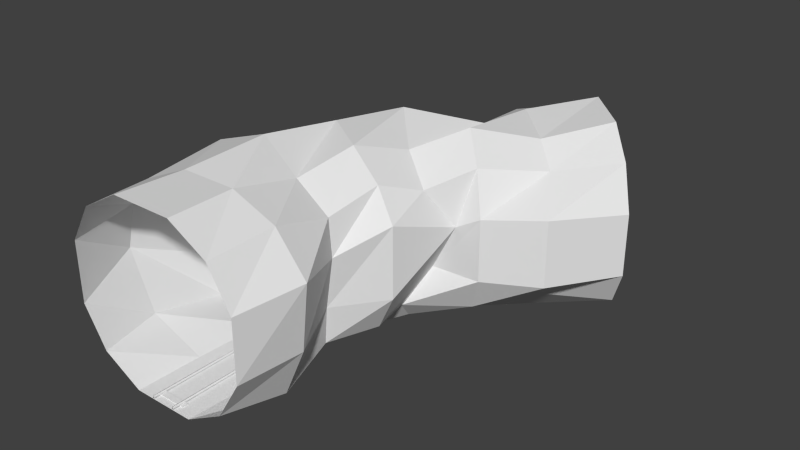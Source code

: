 # Source: CorrectedHalfCurve.blend  (saved by Blender 2.77.0; exported with 4.5.12 LTS)
import bpy
from mathutils import Matrix  # noqa: F401  (used for matrix-valued properties, if any)

bpy.ops.wm.read_factory_settings(use_empty=True)
scene = bpy.context.scene
scene.name = 'Scene'

# ---- collections
col_collection_1 = bpy.data.collections.new('Collection 1'); scene.collection.children.link(col_collection_1)

# ---- materials (node trees are filled in below, after node groups)
mat_material_019 = bpy.data.materials.new('Material.019')
mat_material_019.alpha_threshold = 0.0
mat_material_019.use_transparent_shadow = False
mat_material_019.roughness = 0.5
mat_material_000 = bpy.data.materials.new('Material.000')
mat_material_000.alpha_threshold = 0.0
mat_material_000.use_transparent_shadow = False
mat_material_000.roughness = 0.5
mat_material_013 = bpy.data.materials.new('Material.013')
mat_material_013.alpha_threshold = 0.0
mat_material_013.use_transparent_shadow = False
mat_material_013.roughness = 0.5
mat_material_008 = bpy.data.materials.new('Material.008')
mat_material_008.alpha_threshold = 0.0
mat_material_008.use_transparent_shadow = False
mat_material_008.roughness = 0.5
mat_material_002 = bpy.data.materials.new('Material.002')
mat_material_002.alpha_threshold = 0.0
mat_material_002.use_transparent_shadow = False
mat_material_002.roughness = 0.5
mat_material_001 = bpy.data.materials.new('Material.001')
mat_material_001.alpha_threshold = 0.0
mat_material_001.use_transparent_shadow = False
mat_material_001.roughness = 0.5

# ---- material node trees

# ---- world
world_world = bpy.data.worlds.new('World'); scene.world = world_world
world_world.color = (0.05088, 0.05088, 0.05088)
world_world.use_sun_shadow = False
world_world.sun_shadow_jitter_overblur = 0.0
world_world.cycles.sampling_method = 'NONE'
world_world.cycles.sample_map_resolution = 256

# ---- meshes
me_cube_029 = bpy.data.meshes.new('Cube.029')
me_cube_029.from_pydata([(-1.037, -1.045, -1.0), (-1.037, -1.045, 1.0), (1.683, 1.019, -1.0), (1.683, 1.019, 1.0), (1.036, -1.045, -1.0), (1.036, -1.045, 1.0), (3.149, 0.557, -1.0), (3.149, 0.557, 1.0), (3.387, 0.4821, 0.4415), (3.387, 0.4821, -0.4415), (1.373, -1.045, 0.4415), (1.373, -1.045, -0.4415), (2.092, 0.8899, 1.325), (2.74, 0.686, 1.325), (0.4573, -1.045, 1.325), (-0.4583, -1.045, 1.325), (-1.374, -1.045, -0.4415), (-1.374, -1.045, 0.4415), (1.445, 1.094, 0.4415), (1.445, 1.094, -0.4415), (2.74, 0.686, -1.325), (2.092, 0.8899, -1.325), (-0.4583, -1.045, -1.325), (0.4573, -1.045, -1.325), (-1.094, -0.7433, 1.0), (-1.007, -0.3933, 1.179), (-0.7771, -0.04618, 0.7459), (-0.2691, 0.2842, 1.0), (0.859, 0.5644, 0.8267), (1.032, 0.7692, 1.0), (1.151, 0.7284, -1.0), (0.7292, 0.5644, -1.0), (-0.2691, 0.2842, -1.0), (-0.7014, -0.04618, -1.417), (-1.23, -0.3933, -1.196), (-1.278, -0.7433, -1.0), (2.409, 0.3751, 0.8702), (1.815, 0.1374, 1.0), (1.423, -0.0423, 0.7886), (1.185, -0.2265, 1.0), (1.043, -0.4563, 0.8006), (1.104, -0.7433, 1.066), (1.134, -0.7433, -1.164), (0.9256, -0.4563, -1.0), (1.185, -0.2265, -1.0), (1.067, -0.0423, -1.0), (1.815, 0.1374, -1.0), (2.466, 0.3422, -0.8501), (1.562, -0.7433, 0.5071), (1.116, -0.4665, 0.2919), (1.495, -0.2557, 0.5777), (1.697, 0.05615, 0.2431), (2.048, 0.06809, 0.4415), (2.782, 0.1949, 0.5081), (1.457, -0.7433, -0.4415), (0.9983, -0.4665, -0.4415), (1.495, -0.2557, -0.4415), (1.342, 0.05615, -0.4415), (2.048, 0.06809, -0.4415), (2.782, 0.1949, -0.4415), (2.066, 0.4614, 1.138), (1.415, 0.2566, 1.325), (0.9504, 0.04888, 1.113), (0.6515, -0.1761, 1.325), (0.4879, -0.4387, 1.125), (0.4415, -0.7433, 1.325), (1.432, 0.65, 1.212), (1.211, 0.4451, 1.151), (0.2985, 0.2628, 1.325), (-0.06764, -0.02679, 1.325), (-0.1238, -0.4109, 1.504), (-0.3791, -0.7433, 1.325), (1.449, 0.8358, 0.2309), (0.5684, 0.6337, 0.1762), (-0.5437, 0.3372, 0.4415), (-1.087, -0.01692, 0.1874), (-0.9963, -0.3412, 0.2747), (-1.47, -0.7433, 0.5382), (1.449, 0.7794, -0.4415), (0.6327, 0.6337, -0.4415), (-0.5437, 0.3372, -0.4415), (-1.012, -0.01692, -0.6651), (-1.28, -0.383, -0.591), (-1.654, -0.7433, -0.1512), (1.432, 0.65, -1.325), (0.782, 0.4451, -1.325), (0.2034, 0.1931, -1.325), (-0.1925, -0.09652, -1.325), (-0.3904, -0.4109, -1.325), (-0.4415, -0.7433, -1.325), (2.066, 0.4614, -1.325), (1.415, 0.2566, -1.325), (0.9504, 0.04888, -1.325), (0.6515, -0.1761, -1.325), (0.4879, -0.4387, -1.325), (0.508, -0.7433, -1.324)], [], [(78, 30, 2, 19), (54, 42, 4, 11), (90, 47, 6, 20), (66, 29, 3, 12), (41, 48, 10, 5), (48, 54, 11, 10), (36, 60, 13, 7), (60, 66, 12, 13), (29, 72, 18, 3), (72, 78, 19, 18), (30, 84, 21, 2), (84, 90, 20, 21), (22, 23, 95, 89), (89, 95, 94, 88), (88, 94, 93, 87), (87, 93, 92, 86), (86, 92, 91, 85), (85, 91, 90, 84), (0, 22, 89, 35), (35, 89, 88, 34), (34, 88, 87, 33), (33, 87, 86, 32), (32, 86, 85, 31), (31, 85, 84, 30), (17, 16, 83, 77), (77, 83, 82, 76), (76, 82, 81, 75), (75, 81, 80, 74), (74, 80, 79, 73), (73, 79, 78, 72), (1, 17, 77, 24), (24, 77, 76, 25), (25, 76, 75, 26), (26, 75, 74, 27), (27, 74, 73, 28), (28, 73, 72, 29), (14, 15, 71, 65), (65, 71, 70, 64), (64, 70, 69, 63), (63, 69, 68, 62), (62, 68, 67, 61), (61, 67, 66, 60), (5, 14, 65, 41), (41, 65, 64, 40), (40, 64, 63, 39), (39, 63, 62, 38), (38, 62, 61, 37), (37, 61, 60, 36), (8, 9, 59, 53), (53, 59, 58, 52), (52, 58, 57, 51), (51, 57, 56, 50), (50, 56, 55, 49), (49, 55, 54, 48), (7, 8, 53, 36), (36, 53, 52, 37), (37, 52, 51, 38), (38, 51, 50, 39), (39, 50, 49, 40), (40, 49, 48, 41), (15, 1, 24, 71), (71, 24, 25, 70), (70, 25, 26, 69), (69, 26, 27, 68), (68, 27, 28, 67), (67, 28, 29, 66), (23, 4, 42, 95), (95, 42, 43, 94), (94, 43, 44, 93), (93, 44, 45, 92), (92, 45, 46, 91), (91, 46, 47, 90), (9, 6, 47, 59), (59, 47, 46, 58), (58, 46, 45, 57), (57, 45, 44, 56), (56, 44, 43, 55), (55, 43, 42, 54), (16, 0, 35, 83), (83, 35, 34, 82), (82, 34, 33, 81), (81, 33, 32, 80), (80, 32, 31, 79), (79, 31, 30, 78)])
_uv = me_cube_029.uv_layers.new(name='UVMap')
_uv.uv.foreach_set('vector', [0.8638, 0.5, 0.8638, 0.6485, 1.007, 0.6485, 1.007, 0.5, 0.8629, 0.703, 0.8629, 0.8515, 1.006, 0.8515, 1.006, 0.703, 0.1458, 0.9999, 0.1458, 0.8515, 0.002433, 0.8515, 0.002433, 0.9999, 0.8638, 7.275e-05, 0.8638, 0.1485, 1.007, 0.1485, 1.007, 7.278e-05, 0.8629, 0.3515, 0.8629, 0.5, 1.006, 0.5, 1.006, 0.3515, 0.8629, 0.5, 0.8629, 0.703, 1.006, 0.703, 1.006, 0.5, 0.1458, 0.3515, 0.1458, 0.203, 0.002433, 0.203, 0.002433, 0.3515, 0.1458, 0.203, 0.1458, 7.279e-05, 0.002433, 7.278e-05, 0.002433, 0.203, 0.8638, 0.1485, 0.8638, 0.297, 1.007, 0.297, 1.007, 0.1485, 0.8638, 0.297, 0.8638, 0.5, 1.007, 0.5, 1.007, 0.297, 0.8638, 0.6485, 0.8638, 0.797, 1.007, 0.797, 1.007, 0.6485, 0.8638, 0.797, 0.8638, 0.9999, 1.007, 0.9999, 1.007, 0.797, 0.002335, 0.797, 0.002335, 0.9999, 0.1459, 0.9999, 0.1459, 0.797, 0.1459, 0.797, 0.1459, 0.9999, 0.2895, 0.9999, 0.2895, 0.797, 0.2895, 0.797, 0.2895, 0.9999, 0.4331, 0.9999, 0.4331, 0.797, 0.4331, 0.797, 0.4331, 0.9999, 0.5766, 0.9999, 0.5766, 0.797, 0.5766, 0.797, 0.5766, 0.9999, 0.7202, 0.9999, 0.7202, 0.797, 0.7202, 0.797, 0.7202, 0.9999, 0.8638, 0.9999, 0.8638, 0.797, 0.002335, 0.6485, 0.002335, 0.797, 0.1459, 0.797, 0.1459, 0.6485, 0.1459, 0.6485, 0.1459, 0.797, 0.2895, 0.797, 0.2895, 0.6485, 0.2895, 0.6485, 0.2895, 0.797, 0.4331, 0.797, 0.4331, 0.6485, 0.4331, 0.6485, 0.4331, 0.797, 0.5766, 0.797, 0.5766, 0.6485, 0.5766, 0.6485, 0.5766, 0.797, 0.7202, 0.797, 0.7202, 0.6485, 0.7202, 0.6485, 0.7202, 0.797, 0.8638, 0.797, 0.8638, 0.6485, 0.002335, 0.297, 0.002335, 0.5, 0.1459, 0.5, 0.1459, 0.297, 0.1459, 0.297, 0.1459, 0.5, 0.2895, 0.5, 0.2895, 0.297, 0.2895, 0.297, 0.2895, 0.5, 0.4331, 0.5, 0.4331, 0.297, 0.4331, 0.297, 0.4331, 0.5, 0.5766, 0.5, 0.5766, 0.297, 0.5766, 0.297, 0.5766, 0.5, 0.7202, 0.5, 0.7202, 0.297, 0.7202, 0.297, 0.7202, 0.5, 0.8638, 0.5, 0.8638, 0.297, 0.002335, 0.1485, 0.002335, 0.297, 0.1459, 0.297, 0.1459, 0.1485, 0.1459, 0.1485, 0.1459, 0.297, 0.2895, 0.297, 0.2895, 0.1485, 0.2895, 0.1485, 0.2895, 0.297, 0.4331, 0.297, 0.4331, 0.1485, 0.4331, 0.1485, 0.4331, 0.297, 0.5766, 0.297, 0.5766, 0.1485, 0.5766, 0.1485, 0.5766, 0.297, 0.7202, 0.297, 0.7202, 0.1485, 0.7202, 0.1485, 0.7202, 0.297, 0.8638, 0.297, 0.8638, 0.1485, 1.006, 0.203, 1.006, 7.29e-05, 0.8629, 7.288e-05, 0.8629, 0.203, 0.8629, 0.203, 0.8629, 7.288e-05, 0.7195, 7.286e-05, 0.7195, 0.203, 0.7195, 0.203, 0.7195, 7.286e-05, 0.5761, 7.285e-05, 0.5761, 0.203, 0.5761, 0.203, 0.5761, 7.285e-05, 0.4326, 7.283e-05, 0.4326, 0.203, 0.4326, 0.203, 0.4326, 7.283e-05, 0.2892, 7.281e-05, 0.2892, 0.203, 0.2892, 0.203, 0.2892, 7.281e-05, 0.1458, 7.279e-05, 0.1458, 0.203, 1.006, 0.3515, 1.006, 0.203, 0.8629, 0.203, 0.8629, 0.3515, 0.8629, 0.3515, 0.8629, 0.203, 0.7195, 0.203, 0.7195, 0.3515, 0.7195, 0.3515, 0.7195, 0.203, 0.5761, 0.203, 0.5761, 0.3515, 0.5761, 0.3515, 0.5761, 0.203, 0.4326, 0.203, 0.4326, 0.3515, 0.4326, 0.3515, 0.4326, 0.203, 0.2892, 0.203, 0.2892, 0.3515, 0.2892, 0.3515, 0.2892, 0.203, 0.1458, 0.203, 0.1458, 0.3515, 0.002433, 0.5, 0.002433, 0.703, 0.1458, 0.703, 0.1458, 0.5, 0.1458, 0.5, 0.1458, 0.703, 0.2892, 0.703, 0.2892, 0.5, 0.2892, 0.5, 0.2892, 0.703, 0.4326, 0.703, 0.4326, 0.5, 0.4326, 0.5, 0.4326, 0.703, 0.5761, 0.703, 0.5761, 0.5, 0.5761, 0.5, 0.5761, 0.703, 0.7195, 0.703, 0.7195, 0.5, 0.7195, 0.5, 0.7195, 0.703, 0.8629, 0.703, 0.8629, 0.5, 0.002433, 0.3515, 0.002433, 0.5, 0.1458, 0.5, 0.1458, 0.3515, 0.1458, 0.3515, 0.1458, 0.5, 0.2892, 0.5, 0.2892, 0.3515, 0.2892, 0.3515, 0.2892, 0.5, 0.4326, 0.5, 0.4326, 0.3515, 0.4326, 0.3515, 0.4326, 0.5, 0.5761, 0.5, 0.5761, 0.3515, 0.5761, 0.3515, 0.5761, 0.5, 0.7195, 0.5, 0.7195, 0.3515, 0.7195, 0.3515, 0.7195, 0.5, 0.8629, 0.5, 0.8629, 0.3515, 0.002335, 7.26e-05, 0.002335, 0.1485, 0.1459, 0.1485, 0.1459, 7.262e-05, 0.1459, 7.262e-05, 0.1459, 0.1485, 0.2895, 0.1485, 0.2895, 7.265e-05, 0.2895, 7.265e-05, 0.2895, 0.1485, 0.4331, 0.1485, 0.4331, 7.268e-05, 0.4331, 7.268e-05, 0.4331, 0.1485, 0.5766, 0.1485, 0.5766, 7.27e-05, 0.5766, 7.27e-05, 0.5766, 0.1485, 0.7202, 0.1485, 0.7202, 7.273e-05, 0.7202, 7.273e-05, 0.7202, 0.1485, 0.8638, 0.1485, 0.8638, 7.275e-05, 1.006, 0.9999, 1.006, 0.8515, 0.8629, 0.8515, 0.8629, 0.9999, 0.8629, 0.9999, 0.8629, 0.8515, 0.7195, 0.8515, 0.7195, 0.9999, 0.7195, 0.9999, 0.7195, 0.8515, 0.5761, 0.8515, 0.5761, 0.9999, 0.5761, 0.9999, 0.5761, 0.8515, 0.4326, 0.8515, 0.4326, 0.9999, 0.4326, 0.9999, 0.4326, 0.8515, 0.2892, 0.8515, 0.2892, 0.9999, 0.2892, 0.9999, 0.2892, 0.8515, 0.1458, 0.8515, 0.1458, 0.9999, 0.002433, 0.703, 0.002433, 0.8515, 0.1458, 0.8515, 0.1458, 0.703, 0.1458, 0.703, 0.1458, 0.8515, 0.2892, 0.8515, 0.2892, 0.703, 0.2892, 0.703, 0.2892, 0.8515, 0.4326, 0.8515, 0.4326, 0.703, 0.4326, 0.703, 0.4326, 0.8515, 0.5761, 0.8515, 0.5761, 0.703, 0.5761, 0.703, 0.5761, 0.8515, 0.7195, 0.8515, 0.7195, 0.703, 0.7195, 0.703, 0.7195, 0.8515, 0.8629, 0.8515, 0.8629, 0.703, 0.002335, 0.5, 0.002335, 0.6485, 0.1459, 0.6485, 0.1459, 0.5, 0.1459, 0.5, 0.1459, 0.6485, 0.2895, 0.6485, 0.2895, 0.5, 0.2895, 0.5, 0.2895, 0.6485, 0.4331, 0.6485, 0.4331, 0.5, 0.4331, 0.5, 0.4331, 0.6485, 0.5766, 0.6485, 0.5766, 0.5, 0.5766, 0.5, 0.5766, 0.6485, 0.7202, 0.6485, 0.7202, 0.5, 0.7202, 0.5, 0.7202, 0.6485, 0.8638, 0.6485, 0.8638, 0.5])
me_cube_029.use_remesh_preserve_volume = False
me_cube_029.use_remesh_preserve_attributes = False
me_cube_029.use_mirror_vertex_groups = False
me_cube_029.update()
me_cube_041 = bpy.data.meshes.new('Cube.041')
me_cube_041.from_pydata([(148.9, 0.6921, -1.0), (0.3299, -1.001, -1.044), (-1.529, -1.001, -1.044), (147.4, 0.6986, -1.0), (148.9, 0.6921, 1.0), (0.3299, -1.001, 0.9105), (-1.529, -1.001, 0.9105), (147.4, 0.6986, 1.0), (87.93, 0.4075, -1.0), (39.99, 0.1092, -1.0), (12.36, -0.2257, -1.0), (0.3299, -0.6101, -1.044), (-1.529, -0.6101, -1.044), (10.39, -0.2242, -1.0), (38.11, 0.1123, -1.0), (86.51, 0.414, -1.0), (87.93, 0.4075, 1.0), (39.99, 0.1092, 1.0), (12.36, -0.2257, 1.0), (0.3299, -0.6101, 0.9105), (-1.529, -0.6101, 0.9105), (10.39, -0.2242, 1.0), (38.11, 0.1123, 1.0), (86.51, 0.414, 1.0)], [], [(11, 1, 2, 12), (19, 20, 6, 5), (11, 19, 5, 1), (1, 5, 6, 2), (15, 23, 7, 3), (4, 0, 3, 7), (2, 6, 20, 12), (12, 20, 21, 13), (13, 21, 22, 14), (14, 22, 23, 15), (0, 4, 16, 8), (8, 16, 17, 9), (9, 17, 18, 10), (10, 18, 19, 11), (4, 7, 23, 16), (16, 23, 22, 17), (17, 22, 21, 18), (18, 21, 20, 19), (0, 8, 15, 3), (8, 9, 14, 15), (9, 10, 13, 14), (10, 11, 12, 13)])
me_cube_041.polygons.foreach_set('use_smooth', [True] * 22)
_k = set([(0, 3), (0, 4), (0, 8), (1, 2), (1, 5), (1, 11), (2, 6), (2, 12), (3, 7), (3, 15), (4, 7), (4, 16), (5, 6), (5, 19), (6, 20), (7, 23), (8, 9), (8, 16), (9, 10), (9, 17), (10, 11), (10, 18), (11, 19), (12, 13), (12, 20), (13, 14), (13, 21), (14, 15), (14, 22), (15, 23), (16, 17), (17, 18), (18, 19), (20, 21), (21, 22), (22, 23)])
me_cube_041.attributes.new('sharp_edge', 'BOOLEAN', 'EDGE').data.foreach_set('value', [ (min(e.vertices), max(e.vertices)) in _k for e in me_cube_041.edges])
_uv = me_cube_041.uv_layers.new(name='UVMap')
_uv.uv.foreach_set('vector', [0.8026, 0.02318, 1.003, 0.02318, 1.003, 0.2966, 0.8026, 0.2966, 0.2078, 0.9898, 0.2078, 0.8317, 0.01329, 0.8317, 0.01329, 0.9898, 0.2078, 0.02087, 0.2078, 0.9898, 0.01329, 0.9898, 0.01329, 0.02087, 0.01329, 0.02087, 0.01329, 0.9898, -0.0227, 0.9898, -0.0227, 0.02087, 0.2006, 0.2966, 0.2006, 0.9901, -0.0001144, 0.9901, -0.0001137, 0.2966, 0.9861, 0.9898, 0.9861, 0.02087, 1.022, 0.02087, 1.022, 0.9898, 1.003, 0.2966, 1.003, 0.9901, 0.8026, 0.9901, 0.8026, 0.2966, 0.8026, 0.2966, 0.8026, 0.9901, 0.6019, 0.9901, 0.6019, 0.2966, 0.6019, 0.2966, 0.6019, 0.9901, 0.4012, 0.9901, 0.4012, 0.2966, 0.4012, 0.2966, 0.4012, 0.9901, 0.2006, 0.9901, 0.2006, 0.2966, 0.9861, 0.02087, 0.9861, 0.9898, 0.7915, 0.9898, 0.7915, 0.02087, 0.7915, 0.02087, 0.7915, 0.9898, 0.597, 0.9898, 0.597, 0.02087, 0.597, 0.02087, 0.597, 0.9898, 0.4024, 0.9898, 0.4024, 0.02087, 0.4024, 0.02087, 0.4024, 0.9898, 0.2078, 0.9898, 0.2078, 0.02087, 0.9861, 0.9898, 0.9861, 0.8317, 0.7915, 0.8317, 0.7915, 0.9898, 0.7915, 0.9898, 0.7915, 0.8317, 0.597, 0.8317, 0.597, 0.9898, 0.597, 0.9898, 0.597, 0.8317, 0.4024, 0.8317, 0.4024, 0.9898, 0.4024, 0.9898, 0.4024, 0.8317, 0.2078, 0.8317, 0.2078, 0.9898, -0.0001137, 0.02318, 0.2006, 0.02318, 0.2006, 0.2966, -0.0001137, 0.2966, 0.2006, 0.02318, 0.4012, 0.02318, 0.4012, 0.2966, 0.2006, 0.2966, 0.4012, 0.02318, 0.6019, 0.02318, 0.6019, 0.2966, 0.4012, 0.2966, 0.6019, 0.02318, 0.8026, 0.02318, 0.8026, 0.2966, 0.6019, 0.2966])
me_cube_041.materials.append(mat_material_019)
me_cube_041.use_remesh_preserve_volume = False
me_cube_041.use_remesh_preserve_attributes = False
me_cube_041.use_mirror_vertex_groups = False
me_cube_041.update()
me_cube_041.normals_split_custom_set([tuple(v) for v in zip(*[iter([3.002e-05, 0.07423, -0.9972, 0.0, 0.0, -1.0, 0.0, 0.0, -1.0, 9.164e-07, 0.002266, -1.0, -6.048e-05, -0.1494, 0.9888, -1.83e-06, -0.004634, 1.0, 4.659e-08, 0.0, 1.0, 4.659e-08, 0.0, 1.0, 1.0, -1.561e-07, 2.44e-07, 1.0, -1.561e-07, 2.44e-07, 1.0, -1.561e-07, 2.44e-07, 1.0, -1.561e-07, 2.44e-07, -3.206e-07, -1.0, -1.64e-07, -3.206e-07, -1.0, -1.64e-07, -3.206e-07, -1.0, -1.64e-07, -3.206e-07, -1.0, -1.64e-07, -0.004671, 1.0, 1.286e-08, -0.004671, 1.0, 1.286e-08, -0.004671, 1.0, 1.286e-08, -0.004671, 1.0, 1.286e-08, 0.004553, 1.0, 2.659e-07, 0.004553, 1.0, 2.659e-07, 0.004553, 1.0, 2.659e-07, 0.004553, 1.0, 2.659e-07, -1.0, 0.0, -1.22e-07, -1.0, 0.0, -1.22e-07, -1.0, 0.0, -1.22e-07, -1.0, 0.0, -1.22e-07, -0.03236, 0.9995, -1.115e-08, -0.03236, 0.9995, -1.115e-08, -0.03236, 0.9995, -1.115e-08, -0.03236, 0.9995, -1.115e-08, -0.01214, 0.9999, -4.702e-09, -0.01214, 0.9999, -4.702e-09, -0.01214, 0.9999, -4.702e-09, -0.01214, 0.9999, -4.702e-09, -0.006233, 1.0, 7.416e-09, -0.006233, 1.0, 7.416e-09, -0.006233, 1.0, 7.416e-09, -0.006233, 1.0, 7.416e-09, 0.004671, -1.0, 4.633e-08, 0.004671, -1.0, 4.633e-08, 0.004671, -1.0, 4.633e-08, 0.004671, -1.0, 4.633e-08, 0.006222, -1.0, -3.912e-08, 0.006222, -1.0, -3.912e-08, 0.006222, -1.0, -3.912e-08, 0.006222, -1.0, -3.912e-08, 0.01212, -0.9999, -7.739e-08, 0.01212, -0.9999, -7.739e-08, 0.01212, -0.9999, -7.739e-08, 0.01212, -0.9999, -7.739e-08, 0.03193, -0.9995, -6.943e-08, 0.03193, -0.9995, -6.943e-08, 0.03193, -0.9995, -6.943e-08, 0.03193, -0.9995, -6.943e-08, 0.0, 0.0, 1.0, 0.0, 0.0, 1.0, 0.0, 0.0, 1.0, 0.0, 0.0, 1.0, 0.0, 0.0, 1.0, 0.0, 0.0, 1.0, 0.0, 0.0, 1.0, 0.0, 0.0, 1.0, 0.0, 0.0, 1.0, 0.0, 0.0, 1.0, -9.018e-05, -0.2228, 0.9749, -9.607e-07, -0.002373, 1.0, -9.607e-07, -0.002373, 1.0, -9.018e-05, -0.2228, 0.9749, -1.83e-06, -0.004634, 1.0, -6.048e-05, -0.1494, 0.9888, 0.0, 0.0, -1.0, 0.0, 0.0, -1.0, 0.0, 0.0, -1.0, 0.0, 0.0, -1.0, 0.0, 0.0, -1.0, 0.0, 0.0, -1.0, 0.0, 0.0, -1.0, 0.0, 0.0, -1.0, 0.0, 0.0, -1.0, 4.697e-07, 0.001161, -1.0, 4.493e-05, 0.1111, -0.9938, 0.0, 0.0, -1.0, 4.697e-07, 0.001161, -1.0, 3.002e-05, 0.07423, -0.9972, 9.164e-07, 0.002266, -1.0, 4.493e-05, 0.1111, -0.9938])] * 3)])
me_cube_039 = bpy.data.meshes.new('Cube.039')
me_cube_039.from_pydata([(148.9, 0.6921, -1.0), (1.0, -1.0, -1.0), (-1.0, -1.0, -1.0), (147.4, 0.6986, -1.0), (148.9, 0.6921, 1.0), (1.0, -1.0, 1.0), (-1.0, -1.0, 1.0), (147.4, 0.6986, 1.0), (87.93, 0.4075, -1.0), (39.99, 0.1092, -1.0), (12.36, -0.2257, -1.0), (1.0, -0.6, -1.0), (-1.0, -0.6, -1.0), (10.39, -0.2242, -1.0), (38.11, 0.1123, -1.0), (86.51, 0.414, -1.0), (87.93, 0.4075, 1.0), (39.99, 0.1092, 1.0), (12.36, -0.2257, 1.0), (1.0, -0.6, 1.0), (-1.0, -0.6, 1.0), (10.39, -0.2242, 1.0), (38.11, 0.1123, 1.0), (86.51, 0.414, 1.0)], [], [(11, 1, 2, 12), (19, 20, 6, 5), (11, 19, 5, 1), (1, 5, 6, 2), (15, 23, 7, 3), (4, 0, 3, 7), (2, 6, 20, 12), (12, 20, 21, 13), (13, 21, 22, 14), (14, 22, 23, 15), (0, 4, 16, 8), (8, 16, 17, 9), (9, 17, 18, 10), (10, 18, 19, 11), (4, 7, 23, 16), (16, 23, 22, 17), (17, 22, 21, 18), (18, 21, 20, 19), (0, 8, 15, 3), (8, 9, 14, 15), (9, 10, 13, 14), (10, 11, 12, 13)])
me_cube_039.polygons.foreach_set('use_smooth', [True] * 22)
_k = set([(0, 3), (0, 4), (0, 8), (1, 2), (1, 5), (1, 11), (2, 6), (2, 12), (3, 7), (3, 15), (4, 7), (4, 16), (5, 6), (5, 19), (6, 20), (7, 23), (8, 9), (8, 16), (9, 10), (9, 17), (10, 11), (10, 18), (11, 19), (12, 13), (12, 20), (13, 14), (13, 21), (14, 15), (14, 22), (15, 23), (16, 17), (17, 18), (18, 19), (20, 21), (21, 22), (22, 23)])
me_cube_039.attributes.new('sharp_edge', 'BOOLEAN', 'EDGE').data.foreach_set('value', [ (min(e.vertices), max(e.vertices)) in _k for e in me_cube_039.edges])
_uv = me_cube_039.uv_layers.new(name='UVMap')
_uv.uv.foreach_set('vector', [0.8026, 0.02318, 1.003, 0.02318, 1.003, 0.2966, 0.8026, 0.2966, 0.2078, 0.9898, 0.2078, 0.8317, 0.01329, 0.8317, 0.01329, 0.9898, 0.2078, 0.02087, 0.2078, 0.9898, 0.01329, 0.9898, 0.01329, 0.02087, 0.01329, 0.02087, 0.01329, 0.9898, -0.0227, 0.9898, -0.0227, 0.02087, 0.2006, 0.2966, 0.2006, 0.9901, -0.0001144, 0.9901, -0.0001137, 0.2966, 0.9861, 0.9898, 0.9861, 0.02087, 1.022, 0.02087, 1.022, 0.9898, 1.003, 0.2966, 1.003, 0.9901, 0.8026, 0.9901, 0.8026, 0.2966, 0.8026, 0.2966, 0.8026, 0.9901, 0.6019, 0.9901, 0.6019, 0.2966, 0.6019, 0.2966, 0.6019, 0.9901, 0.4012, 0.9901, 0.4012, 0.2966, 0.4012, 0.2966, 0.4012, 0.9901, 0.2006, 0.9901, 0.2006, 0.2966, 0.9861, 0.02087, 0.9861, 0.9898, 0.7915, 0.9898, 0.7915, 0.02087, 0.7915, 0.02087, 0.7915, 0.9898, 0.597, 0.9898, 0.597, 0.02087, 0.597, 0.02087, 0.597, 0.9898, 0.4024, 0.9898, 0.4024, 0.02087, 0.4024, 0.02087, 0.4024, 0.9898, 0.2078, 0.9898, 0.2078, 0.02087, 0.9861, 0.9898, 0.9861, 0.8317, 0.7915, 0.8317, 0.7915, 0.9898, 0.7915, 0.9898, 0.7915, 0.8317, 0.597, 0.8317, 0.597, 0.9898, 0.597, 0.9898, 0.597, 0.8317, 0.4024, 0.8317, 0.4024, 0.9898, 0.4024, 0.9898, 0.4024, 0.8317, 0.2078, 0.8317, 0.2078, 0.9898, -0.0001137, 0.02318, 0.2006, 0.02318, 0.2006, 0.2966, -0.0001137, 0.2966, 0.2006, 0.02318, 0.4012, 0.02318, 0.4012, 0.2966, 0.2006, 0.2966, 0.4012, 0.02318, 0.6019, 0.02318, 0.6019, 0.2966, 0.4012, 0.2966, 0.6019, 0.02318, 0.8026, 0.02318, 0.8026, 0.2966, 0.6019, 0.2966])
me_cube_039.materials.append(mat_material_000)
me_cube_039.use_remesh_preserve_volume = False
me_cube_039.use_remesh_preserve_attributes = False
me_cube_039.use_mirror_vertex_groups = False
me_cube_039.update()
me_cube_039.normals_split_custom_set([tuple(v) for v in zip(*[iter([0.0, 0.0, -1.0, 0.0, 0.0, -1.0, 0.0, 0.0, -1.0, 0.0, 0.0, -1.0, 0.0, 0.0, 1.0, 0.0, 0.0, 1.0, 0.0, 0.0, 1.0, 0.0, 0.0, 1.0, 1.0, -2.98e-07, 2.831e-07, 1.0, -2.98e-07, 2.831e-07, 1.0, -2.98e-07, 2.831e-07, 1.0, -2.98e-07, 2.831e-07, -2.831e-07, -1.0, -1.788e-07, -2.831e-07, -1.0, -1.788e-07, -2.831e-07, -1.0, -1.788e-07, -2.831e-07, -1.0, -1.788e-07, -0.004671, 1.0, 1.286e-08, -0.004671, 1.0, 1.286e-08, -0.004671, 1.0, 1.286e-08, -0.004671, 1.0, 1.286e-08, 0.004553, 1.0, 2.659e-07, 0.004553, 1.0, 2.659e-07, 0.004553, 1.0, 2.659e-07, 0.004553, 1.0, 2.659e-07, -1.0, 2.98e-07, -1.192e-07, -1.0, 2.98e-07, -1.192e-07, -1.0, 2.98e-07, -1.192e-07, -1.0, 2.98e-07, -1.192e-07, -0.03297, 0.9995, -3.246e-08, -0.03297, 0.9995, -3.246e-08, -0.03297, 0.9995, -3.246e-08, -0.03297, 0.9995, -3.246e-08, -0.01214, 0.9999, -4.702e-09, -0.01214, 0.9999, -4.702e-09, -0.01214, 0.9999, -4.702e-09, -0.01214, 0.9999, -4.702e-09, -0.006233, 1.0, 7.416e-09, -0.006233, 1.0, 7.416e-09, -0.006233, 1.0, 7.416e-09, -0.006233, 1.0, 7.416e-09, 0.004671, -1.0, 4.633e-08, 0.004671, -1.0, 4.633e-08, 0.004671, -1.0, 4.633e-08, 0.004671, -1.0, 4.633e-08, 0.006222, -1.0, -3.912e-08, 0.006222, -1.0, -3.912e-08, 0.006222, -1.0, -3.912e-08, 0.006222, -1.0, -3.912e-08, 0.01212, -0.9999, -7.739e-08, 0.01212, -0.9999, -7.739e-08, 0.01212, -0.9999, -7.739e-08, 0.01212, -0.9999, -7.739e-08, 0.03292, -0.9995, -9.227e-08, 0.03292, -0.9995, -9.227e-08, 0.03292, -0.9995, -9.227e-08, 0.03292, -0.9995, -9.227e-08, 0.0, 0.0, 1.0, 0.0, 0.0, 1.0, 0.0, 0.0, 1.0, 0.0, 0.0, 1.0, 0.0, 0.0, 1.0, 0.0, 0.0, 1.0, 0.0, 0.0, 1.0, 0.0, 0.0, 1.0, 0.0, 0.0, 1.0, 0.0, 0.0, 1.0, 0.0, 0.0, 1.0, 0.0, 0.0, 1.0, 0.0, 0.0, 1.0, 0.0, 0.0, 1.0, 0.0, 0.0, 1.0, 0.0, 0.0, 1.0, 0.0, 0.0, -1.0, 0.0, 0.0, -1.0, 0.0, 0.0, -1.0, 0.0, 0.0, -1.0, 0.0, 0.0, -1.0, 0.0, 0.0, -1.0, 0.0, 0.0, -1.0, 0.0, 0.0, -1.0, 0.0, 0.0, -1.0, 0.0, 0.0, -1.0, 0.0, 0.0, -1.0, 0.0, 0.0, -1.0, 0.0, 0.0, -1.0, 0.0, 0.0, -1.0, 0.0, 0.0, -1.0, 0.0, 0.0, -1.0])] * 3)])
me_cube_017 = bpy.data.meshes.new('Cube.017')
me_cube_017.from_pydata([(1.0, -1.0, -1.0), (-1.0, -1.0, -1.0), (1.0, -1.0, 1.0), (-1.0, -1.0, 1.0), (2.941, 0.1138, 0.6054), (-0.3277, 0.144, -1.0), (-0.3277, 0.144, 1.0), (1.672, 0.144, 1.0)], [], [(4, 0, 1, 5), (7, 6, 3, 2), (4, 7, 2, 0), (0, 2, 3, 1), (5, 6, 7, 4), (1, 3, 6, 5)])
me_cube_017.polygons.foreach_set('use_smooth', [True] * 6)
_k = set([(0, 1), (0, 2), (0, 4), (1, 3), (1, 5), (2, 3), (2, 7), (3, 6)])
me_cube_017.attributes.new('sharp_edge', 'BOOLEAN', 'EDGE').data.foreach_set('value', [ (min(e.vertices), max(e.vertices)) in _k for e in me_cube_017.edges])
_uv = me_cube_017.uv_layers.new(name='UVMap')
_uv.uv.foreach_set('vector', [0.5016, 0.02318, 1.003, 0.02318, 1.003, 0.2966, 0.5016, 0.2966, 0.4997, 0.9898, 0.4997, 0.8317, 0.01329, 0.8317, 0.01329, 0.9898, 0.4997, 0.02087, 0.4997, 0.9898, 0.01329, 0.9898, 0.01329, 0.02087, 0.01329, 0.02087, 0.01329, 0.9898, -0.0227, 0.9898, -0.0227, 0.02087, 0.5016, 0.2966, 0.5016, 0.9901, 0.4997, 0.9898, 0.4997, 0.02087, 1.003, 0.2966, 1.003, 0.9901, 0.5016, 0.9901, 0.5016, 0.2966])
me_cube_017.materials.append(mat_material_013)
me_cube_017.use_remesh_preserve_volume = False
me_cube_017.use_remesh_preserve_attributes = False
me_cube_017.use_mirror_vertex_groups = False
me_cube_017.update()
me_cube_017.normals_split_custom_set([tuple(v) for v in zip(*[iter([0.9763, 0.0871, -0.1981, 0.2776, 0.3222, -0.905, 0.2776, 0.3222, -0.905, -0.2394, 0.7874, -0.568, 0.4801, 0.5218, 0.7051, -0.3911, 0.69, 0.6091, 0.0, -1.646e-05, 1.0, 0.0, -1.646e-05, 1.0, 0.9763, 0.0871, -0.1981, 0.4801, 0.5218, 0.7051, 0.52, -0.805, 0.2857, 0.52, -0.805, 0.2857, -2.831e-07, -1.0, -1.788e-07, -2.831e-07, -1.0, -1.788e-07, -2.831e-07, -1.0, -1.788e-07, -2.831e-07, -1.0, -1.788e-07, -0.2394, 0.7874, -0.568, -0.3911, 0.69, 0.6091, 0.4801, 0.5218, 0.7051, 0.9763, 0.0871, -0.1981, -0.8622, 0.5067, -1.365e-07, -0.8622, 0.5067, -1.365e-07, -0.3911, 0.69, 0.6091, -0.2394, 0.7874, -0.568])] * 3)])
me_cube_021 = bpy.data.meshes.new('Cube.021')
me_cube_021.from_pydata([(1.0, -1.0, -1.0), (-1.0, -1.0, -1.0), (1.0, -1.0, 1.0), (-1.0, -1.0, 1.0), (1.672, 0.144, -1.0), (-0.3277, 0.144, -1.0), (-0.3277, 0.144, 1.0), (1.672, 0.144, 1.0)], [], [(4, 0, 1, 5), (7, 6, 3, 2), (4, 7, 2, 0), (0, 2, 3, 1), (1, 3, 6, 5), (5, 6, 7, 4)])
me_cube_021.polygons.foreach_set('use_smooth', [True] * 6)
_k = set([(0, 1), (0, 2), (0, 4), (1, 3), (1, 5), (2, 3), (2, 7), (3, 6)])
me_cube_021.attributes.new('sharp_edge', 'BOOLEAN', 'EDGE').data.foreach_set('value', [ (min(e.vertices), max(e.vertices)) in _k for e in me_cube_021.edges])
_uv = me_cube_021.uv_layers.new(name='UVMap')
_uv.uv.foreach_set('vector', [0.5016, 0.02318, 1.003, 0.02318, 1.003, 0.2966, 0.5016, 0.2966, 0.4997, 0.9898, 0.4997, 0.8317, 0.01329, 0.8317, 0.01329, 0.9898, 0.4997, 0.02087, 0.4997, 0.9898, 0.01329, 0.9898, 0.01329, 0.02087, 0.01329, 0.02087, 0.01329, 0.9898, -0.0227, 0.9898, -0.0227, 0.02087, 1.003, 0.2966, 1.003, 0.9901, 0.5016, 0.9901, 0.5016, 0.2966, 0.5016, 0.2966, 0.5016, 0.9901, 0.4997, 0.9898, 0.4997, 0.02087])
me_cube_021.materials.append(mat_material_008)
me_cube_021.use_remesh_preserve_volume = False
me_cube_021.use_remesh_preserve_attributes = False
me_cube_021.use_mirror_vertex_groups = False
me_cube_021.update()
me_cube_021.normals_split_custom_set([tuple(v) for v in zip(*[iter([0.7223, 0.4133, -0.5544, 0.0, 1.652e-05, -1.0, 0.0, 1.652e-05, -1.0, -0.3933, 0.6874, -0.6105, 0.7223, 0.4133, 0.5544, -0.3933, 0.6874, 0.6106, 0.0, -1.657e-05, 1.0, 0.0, -1.657e-05, 1.0, 0.7223, 0.4133, -0.5544, 0.7223, 0.4133, 0.5544, 0.8622, -0.5066, -1.123e-08, 0.8622, -0.5066, -1.123e-08, -2.831e-07, -1.0, -1.788e-07, -2.831e-07, -1.0, -1.788e-07, -2.831e-07, -1.0, -1.788e-07, -2.831e-07, -1.0, -1.788e-07, -0.8622, 0.5067, -1.477e-07, -0.8622, 0.5067, -1.477e-07, -0.3933, 0.6874, 0.6106, -0.3933, 0.6874, -0.6105, -0.3933, 0.6874, -0.6105, -0.3933, 0.6874, 0.6106, 0.7223, 0.4133, 0.5544, 0.7223, 0.4133, -0.5544])] * 3)])
me_cube_010 = bpy.data.meshes.new('Cube.010')
me_cube_010.from_pydata([(1.0, 1.0, -1.0), (-1.0, 1.0, -1.0), (1.0, 1.0, 1.0), (-1.0, 1.0, 1.0), (0.8444, -0.09774, -1.0), (-1.156, -0.09774, -1.0), (-1.156, -0.09774, 1.0), (0.8444, -0.09774, 1.0)], [], [(5, 4, 7, 6), (5, 6, 3, 1), (2, 0, 1, 3), (0, 2, 7, 4), (2, 3, 6, 7), (0, 4, 5, 1)])
me_cube_010.polygons.foreach_set('use_smooth', [True] * 6)
_k = set([(0, 1), (0, 2), (0, 4), (1, 3), (1, 5), (2, 3), (2, 7), (3, 6)])
me_cube_010.attributes.new('sharp_edge', 'BOOLEAN', 'EDGE').data.foreach_set('value', [ (min(e.vertices), max(e.vertices)) in _k for e in me_cube_010.edges])
_uv = me_cube_010.uv_layers.new(name='UVMap')
_uv.uv.foreach_set('vector', [0.5016, 0.02318, 0.4997, 0.9898, 0.4997, 0.8317, 0.5016, 0.2966, 0.5016, 0.2966, 0.5016, 0.9901, -0.0001144, 0.9901, -0.0001137, 0.2966, 0.9861, 0.9898, 0.9861, 0.02087, 1.022, 0.02087, 1.022, 0.9898, 0.9861, 0.02087, 0.9861, 0.9898, 0.4997, 0.9898, 0.4997, 0.02087, 0.9861, 0.9898, 0.9861, 0.8317, 0.4997, 0.8317, 0.4997, 0.9898, -0.0001137, 0.02318, 0.5016, 0.02318, 0.5016, 0.2966, -0.0001137, 0.2966])
me_cube_010.materials.append(mat_material_002)
me_cube_010.use_remesh_preserve_volume = False
me_cube_010.use_remesh_preserve_attributes = False
me_cube_010.use_mirror_vertex_groups = False
me_cube_010.update()
me_cube_010.normals_split_custom_set([tuple(v) for v in zip(*[iter([-0.6202, -0.5385, -0.5703, 0.5317, -0.6123, -0.5851, 0.5317, -0.6123, 0.5851, -0.6203, -0.5386, 0.5703, -0.6202, -0.5385, -0.5703, -0.6203, -0.5386, 0.5703, -0.9901, 0.1403, -1.31e-07, -0.9901, 0.1403, -1.31e-07, 2.384e-07, 1.0, 1.639e-07, 2.384e-07, 1.0, 1.639e-07, 2.384e-07, 1.0, 1.639e-07, 2.384e-07, 1.0, 1.639e-07, 0.9901, -0.1403, -2.629e-07, 0.9901, -0.1403, -2.629e-07, 0.5317, -0.6123, 0.5851, 0.5317, -0.6123, -0.5851, -3.733e-08, -1.645e-05, 1.0, -3.733e-08, -1.645e-05, 1.0, -0.6203, -0.5386, 0.5703, 0.5317, -0.6123, 0.5851, 0.0, 1.64e-05, -1.0, 0.5317, -0.6123, -0.5851, -0.6202, -0.5385, -0.5703, 0.0, 1.64e-05, -1.0])] * 3)])
me_cube_001 = bpy.data.meshes.new('Cube.001')
me_cube_001.from_pydata([(1.0, 1.0, -1.0), (-1.0, 1.0, -1.0), (1.0, 1.0, 1.0), (-1.0, 1.0, 1.0), (0.8444, -0.09774, -1.0), (-1.156, -0.09774, -1.0), (-1.156, -0.09774, 1.0), (0.8444, -0.09774, 1.0)], [], [(5, 4, 7, 6), (5, 6, 3, 1), (2, 0, 1, 3), (0, 2, 7, 4), (2, 3, 6, 7), (0, 4, 5, 1)])
me_cube_001.polygons.foreach_set('use_smooth', [True] * 6)
_k = set([(0, 1), (0, 2), (0, 4), (1, 3), (1, 5), (2, 3), (2, 7), (3, 6)])
me_cube_001.attributes.new('sharp_edge', 'BOOLEAN', 'EDGE').data.foreach_set('value', [ (min(e.vertices), max(e.vertices)) in _k for e in me_cube_001.edges])
_uv = me_cube_001.uv_layers.new(name='UVMap')
_uv.uv.foreach_set('vector', [0.5016, 0.02318, 0.4997, 0.9898, 0.4997, 0.8317, 0.5016, 0.2966, 0.5016, 0.2966, 0.5016, 0.9901, -0.0001144, 0.9901, -0.0001137, 0.2966, 0.9861, 0.9898, 0.9861, 0.02087, 1.022, 0.02087, 1.022, 0.9898, 0.9861, 0.02087, 0.9861, 0.9898, 0.4997, 0.9898, 0.4997, 0.02087, 0.9861, 0.9898, 0.9861, 0.8317, 0.4997, 0.8317, 0.4997, 0.9898, -0.0001137, 0.02318, 0.5016, 0.02318, 0.5016, 0.2966, -0.0001137, 0.2966])
me_cube_001.materials.append(mat_material_001)
me_cube_001.use_remesh_preserve_volume = False
me_cube_001.use_remesh_preserve_attributes = False
me_cube_001.use_mirror_vertex_groups = False
me_cube_001.update()
me_cube_001.normals_split_custom_set([tuple(v) for v in zip(*[iter([-0.6202, -0.5385, -0.5703, 0.5317, -0.6123, -0.5851, 0.5317, -0.6123, 0.5851, -0.6202, -0.5386, 0.5703, -0.6202, -0.5385, -0.5703, -0.6202, -0.5386, 0.5703, -0.9901, 0.1403, -1.075e-07, -0.9901, 0.1403, -1.075e-07, 2.384e-07, 1.0, 1.639e-07, 2.384e-07, 1.0, 1.639e-07, 2.384e-07, 1.0, 1.639e-07, 2.384e-07, 1.0, 1.639e-07, 0.9901, -0.1403, -1.419e-06, 0.9901, -0.1403, -1.419e-06, 0.5317, -0.6123, 0.5851, 0.5317, -0.6123, -0.5851, -3.733e-08, -1.645e-05, 1.0, -3.733e-08, -1.645e-05, 1.0, -0.6202, -0.5386, 0.5703, 0.5317, -0.6123, 0.5851, 0.0, 1.64e-05, -1.0, 0.5317, -0.6123, -0.5851, -0.6202, -0.5385, -0.5703, 0.0, 1.64e-05, -1.0])] * 3)])
me_cube_061 = bpy.data.meshes.new('Cube.061')
me_cube_061.from_pydata([(-1.0, -1.0, -1.0), (-1.0, -1.0, 1.0), (-1.0, 1.0, -1.0), (-1.0, 1.0, 1.0), (1.0, -1.0, -1.0), (1.0, -1.0, 1.0), (1.0, 1.0, -1.0), (1.0, 1.0, 1.0)], [], [(1, 3, 2, 0), (3, 7, 6, 2), (7, 5, 4, 6), (5, 1, 0, 4), (0, 2, 6, 4), (5, 7, 3, 1)])
me_cube_061.polygons.foreach_set('use_smooth', [True] * 6)
_k = set([(0, 1), (0, 2), (0, 4), (1, 3), (1, 5), (2, 3), (2, 6), (3, 7), (4, 5), (4, 6), (5, 7), (6, 7)])
me_cube_061.attributes.new('sharp_edge', 'BOOLEAN', 'EDGE').data.foreach_set('value', [ (min(e.vertices), max(e.vertices)) in _k for e in me_cube_061.edges])
_uv = me_cube_061.uv_layers.new(name='UVMap')
_uv.uv.foreach_set('vector', [0.0004374, 0.9984, 0.0004379, 0.001571, 0.9996, 0.001571, 0.9996, 0.9984, 0.0004374, 0.9984, 0.0004379, 0.001571, 0.9996, 0.001571, 0.9996, 0.9984, 0.0004374, 0.9984, 0.0004379, 0.001571, 0.9996, 0.001571, 0.9996, 0.9984, 0.0004374, 0.9984, 0.0004379, 0.001571, 0.9996, 0.001571, 0.9996, 0.9984, 0.0004374, 0.9984, 0.0004379, 0.001571, 0.9996, 0.001571, 0.9996, 0.9984, 0.0004374, 0.9984, 0.0004379, 0.001571, 0.9996, 0.001571, 0.9996, 0.9984])
me_cube_061.use_remesh_preserve_volume = False
me_cube_061.use_remesh_preserve_attributes = False
me_cube_061.use_mirror_vertex_groups = False
me_cube_061.update()
me_cube_061.normals_split_custom_set([tuple(v) for v in zip(*[iter([-1.0, 0.0, 0.0, -1.0, 0.0, 0.0, -1.0, 0.0, 0.0, -1.0, 0.0, 0.0, 0.0, 1.0, 0.0, 0.0, 1.0, 0.0, 0.0, 1.0, 0.0, 0.0, 1.0, 0.0, 1.0, 0.0, 0.0, 1.0, 0.0, 0.0, 1.0, 0.0, 0.0, 1.0, 0.0, 0.0, 0.0, -1.0, 0.0, 0.0, -1.0, 0.0, 0.0, -1.0, 0.0, 0.0, -1.0, 0.0, 0.0, 0.0, -1.0, 0.0, 0.0, -1.0, 0.0, 0.0, -1.0, 0.0, 0.0, -1.0, 0.0, 0.0, 1.0, 0.0, 0.0, 1.0, 0.0, 0.0, 1.0, 0.0, 0.0, 1.0])] * 3)])

# ---- objects
ob_cube = bpy.data.objects.new('Cube', me_cube_029)
ob_cube_041 = bpy.data.objects.new('Cube.041', me_cube_041)
ob_cube_039 = bpy.data.objects.new('Cube.039', me_cube_039)
ob_cube_026 = bpy.data.objects.new('Cube.026', me_cube_017)
ob_cube_015 = bpy.data.objects.new('Cube.015', me_cube_021)
ob_cube_000 = bpy.data.objects.new('Cube.000', me_cube_010)
ob_cube_001 = bpy.data.objects.new('Cube.001', me_cube_001)
ob_cube_002 = bpy.data.objects.new('Cube.002', me_cube_061)

# ---- transforms, parenting, visibility, modifiers, constraints
ob_cube.location = (-1.059, -0.4354, 8.068)
ob_cube.scale = (6.149, 19.52, 6.149)
ob_cube.lineart.crease_threshold = 0.0
ob_cube_041.location = (-2.105, 0.4772, 0.09521)
ob_cube_041.rotation_euler = (-1.629e-07, 0.0, 0.0)
ob_cube_041.scale = (0.04902, 10.62, 0.09689)
ob_cube_041.color = (0.8, 0.8, 0.8, 1.0)
ob_cube_041.lineart.crease_threshold = 0.0
ob_cube_039.location = (0.01491, -0.4354, 0.09521)
ob_cube_039.rotation_euler = (-1.629e-07, 0.0, 0.0)
ob_cube_039.scale = (0.0449, 9.737, 0.09689)
ob_cube_039.color = (0.8, 0.8, 0.8, 1.0)
ob_cube_039.lineart.crease_threshold = 0.0
ob_cube_026.location = (13.55, 13.21, 0.09521)
ob_cube_026.rotation_euler = (-1.629e-07, -3.532e-15, -0.7854)
ob_cube_026.scale = (0.0449, 9.737, 0.09689)
ob_cube_026.color = (0.8, 0.8, 0.8, 1.0)
ob_cube_026.lineart.crease_threshold = 0.0
ob_cube_015.location = (12.03, 14.74, 0.09521)
ob_cube_015.rotation_euler = (-1.629e-07, -3.532e-15, -0.7854)
ob_cube_015.scale = (0.0449, 9.737, 0.09689)
ob_cube_015.color = (0.8, 0.8, 0.8, 1.0)
ob_cube_015.lineart.crease_threshold = 0.0
ob_cube_000.location = (0.0178, -19.89, 0.09521)
ob_cube_000.rotation_euler = (-1.629e-07, 0.0, 0.0)
ob_cube_000.scale = (0.0449, 9.737, 0.09689)
ob_cube_000.color = (0.8, 0.8, 0.8, 1.0)
ob_cube_000.lineart.crease_threshold = 0.0
ob_cube_001.location = (-2.134, -19.89, 0.09521)
ob_cube_001.rotation_euler = (-1.629e-07, 0.0, 0.0)
ob_cube_001.scale = (0.0449, 9.737, 0.09689)
ob_cube_001.color = (0.8, 0.8, 0.8, 1.0)
ob_cube_001.lineart.crease_threshold = 0.0
ob_cube_002.location = (-1.034, -19.93, -0.03454)
ob_cube_002.rotation_euler = (-1.629e-07, 0.0, 0.0)
ob_cube_002.scale = (1.4, 0.2755, 0.04171)
ob_cube_002.color = (0.8, 0.8, 0.8, 1.0)
ob_cube_002.lineart.crease_threshold = 0.0

# ---- collection membership
col_collection_1.objects.link(ob_cube)
col_collection_1.objects.link(ob_cube_041)
col_collection_1.objects.link(ob_cube_039)
col_collection_1.objects.link(ob_cube_026)
col_collection_1.objects.link(ob_cube_015)
col_collection_1.objects.link(ob_cube_000)
col_collection_1.objects.link(ob_cube_001)
col_collection_1.objects.link(ob_cube_002)

# ---- scene / render settings (as saved in the file)
scene.frame_start = 1; scene.frame_end = 250; scene.frame_set(1)
scene.render.engine = 'BLENDER_EEVEE_NEXT'
scene.render.resolution_percentage = 50
scene.render.dither_intensity = 0.0
scene.cycles.use_denoising = False
scene.cycles.samples = 10
scene.cycles.sampling_pattern = 'TABULATED_SOBOL'
scene.cycles.light_sampling_threshold = 0.0
scene.cycles.use_adaptive_sampling = False
scene.cycles.use_light_tree = False
scene.cycles.blur_glossy = 0.0
scene.cycles.pixel_filter_type = 'GAUSSIAN'
scene.cycles.sample_clamp_indirect = 0.0
scene.view_settings.view_transform = 'Standard'
bpy.context.view_layer.update()

# ---- added for rendering (the .blend has no active camera and no usable light): camera, sun
cam_auto = bpy.data.cameras.new('AutoCamera')
cam_auto.lens = 50.0
cam_auto.sensor_width = 36.0
cam_auto.clip_end = 1000.0
ob_auto_camera = bpy.data.objects.new('AutoCamera', cam_auto)
scene.collection.objects.link(ob_auto_camera)
ob_auto_camera.location = (55.1798, -61.055, 49.0632)
ob_auto_camera.rotation_euler = (1.09748, -7.21219e-08, 0.694738)
scene.camera = ob_auto_camera
light_auto_sun = bpy.data.lights.new('AutoSun', 'SUN')
light_auto_sun.energy = 3.0
light_auto_sun.angle = 0.0523599
ob_auto_sun = bpy.data.objects.new('AutoSun', light_auto_sun)
scene.collection.objects.link(ob_auto_sun)
ob_auto_sun.rotation_euler = (0.872665, 0.174533, 0.523599)
bpy.context.view_layer.update()
